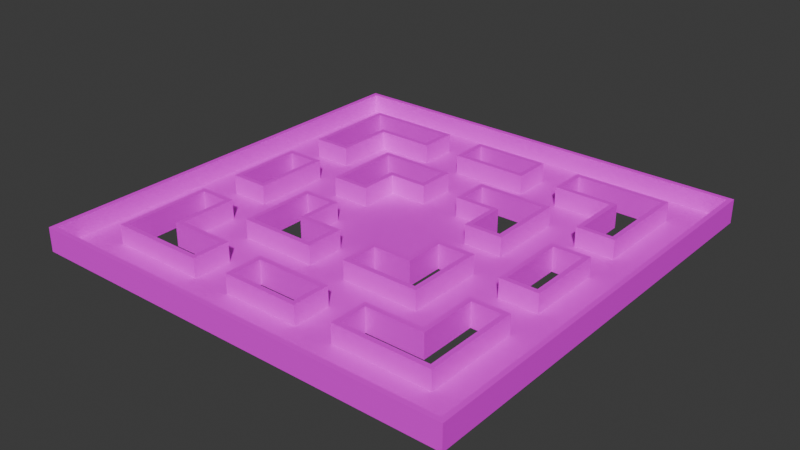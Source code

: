 # Source: mle-intermediate-3.blend  (saved by Blender 4.0.36; exported with 4.5.12 LTS)
import bpy
from mathutils import Matrix  # noqa: F401  (used for matrix-valued properties, if any)

bpy.ops.wm.read_factory_settings(use_empty=True)
scene = bpy.context.scene
scene.name = 'Scene'

# ---- collections
col_collection = bpy.data.collections.new('Collection'); scene.collection.children.link(col_collection)

# ---- images (referenced by path relative to the original .blend; pixels are not part of the script)
import os
ASSET_DIR = os.environ.get("B2B_ASSET_DIR", "")  # directory of the original .blend (textures are referenced by path, not embedded)
HERE = os.path.dirname(os.path.abspath(__file__))  # packed textures are extracted next to this script under _unpacked/

def load_image(name, relpath, width, height, colorspace="sRGB"):
    """Load a texture the original file referenced (path relative to the .blend, or extracted next to this script)."""
    p = next((c for c in (os.path.join(HERE, relpath), os.path.join(ASSET_DIR, relpath)) if relpath and os.path.exists(c)), "")
    if p:
        img = bpy.data.images.load(p, check_existing=True)
        img.name = name
    else:  # same state as the original file: an image datablock whose file is absent (Cycles renders it pink)
        img = bpy.data.images.new(name, width, height)
        img.source = "FILE"
        img.filepath = "//" + (relpath or name)
    img.colorspace_settings.name = colorspace
    return img
img_texture_08_png = load_image('texture_08.png', 'texture_08.png', 1024, 1024, 'sRGB')
img_texture_13_png = load_image('texture_13.png', 'texture_13.png', 1024, 1024, 'sRGB')

# ---- materials (node trees are filled in below, after node groups)
mat_floor = bpy.data.materials.new('Floor')
mat_floor.use_transparent_shadow = False
mat_wall = bpy.data.materials.new('Wall')
mat_wall.use_transparent_shadow = False

# ---- material node trees
mat_floor.use_nodes = True; mat_floor.node_tree.nodes.clear()
_N = mat_floor.node_tree.nodes; _L = mat_floor.node_tree.links
n0 = _N.new('ShaderNodeBsdfPrincipled'); n0.name = 'Principled BSDF'; n0.location = (10, 300)
n0.inputs[3].default_value = 1.45
n1 = _N.new('ShaderNodeOutputMaterial'); n1.name = 'Material Output'; n1.location = (300, 300)
n2 = _N.new('ShaderNodeTexImage'); n2.name = 'Image Texture'; n2.location = (-348, 281)
n2.image = img_texture_08_png
_L.new(n0.outputs[0], n1.inputs[0])
_L.new(n2.outputs[0], n0.inputs[0])
n1.is_active_output = True
mat_wall.use_nodes = True; mat_wall.node_tree.nodes.clear()
_N = mat_wall.node_tree.nodes; _L = mat_wall.node_tree.links
n0 = _N.new('ShaderNodeOutputMaterial'); n0.name = 'Material Output'; n0.location = (300, 300)
n1 = _N.new('ShaderNodeBsdfPrincipled'); n1.name = 'Principled BSDF'; n1.location = (-60, 290)
n1.inputs[3].default_value = 1.45
n2 = _N.new('ShaderNodeTexImage'); n2.name = 'Image Texture'; n2.location = (-465, 300)
n2.image = img_texture_13_png
_L.new(n1.outputs[0], n0.inputs[0])
_L.new(n2.outputs[0], n1.inputs[0])
n0.is_active_output = True

# ---- world
world_world = bpy.data.worlds.new('World'); scene.world = world_world
world_world.color = (0.05088, 0.05088, 0.05088)
world_world.use_sun_shadow = False
world_world.sun_shadow_jitter_overblur = 0.0

# ---- meshes
me_floor_plan = bpy.data.meshes.new('floor-plan')
me_floor_plan.from_pydata([(-1.0, 5.0, 0.0), (-1.0, 5.0, 1.0), (-1.0, 3.0, 0.0), (-1.0, 3.0, 1.0), (-5.0, 5.0, 0.0), (-5.0, 5.0, 1.0), (-5.0, 1.0, 0.0), (-5.0, 1.0, 1.0), (-3.0, 3.0, 1.0), (-3.0, 3.0, 0.0), (-3.0, 1.0, 0.0), (-3.0, 1.0, 1.0), (1.0, 3.0, 1.0), (1.0, 3.0, 0.0), (3.0, 3.0, 0.0), (3.0, 3.0, 1.0), (1.0, 5.0, 1.0), (1.0, 5.0, 0.0), (5.0, 5.0, 1.0), (5.0, 5.0, 0.0), (3.0, 1.0, 1.0), (3.0, 1.0, 0.0), (5.0, 1.0, 1.0), (5.0, 1.0, 0.0), (-5.0, -1.0, 0.0), (-5.0, -1.0, 1.0), (-3.0, -1.0, 0.0), (-3.0, -1.0, 1.0), (-5.0, -5.0, 0.0), (-5.0, -5.0, 1.0), (-1.0, -5.0, 0.0), (-1.0, -5.0, 1.0), (-3.0, -3.0, 1.0), (-3.0, -3.0, 0.0), (-1.0, -3.0, 0.0), (-1.0, -3.0, 1.0), (3.0, -1.0, 1.0), (3.0, -1.0, 0.0), (3.0, -3.0, 0.0), (3.0, -3.0, 1.0), (5.0, -1.0, 1.0), (5.0, -1.0, 0.0), (5.0, -5.0, 1.0), (5.0, -5.0, 0.0), (1.0, -3.0, 1.0), (1.0, -3.0, 0.0), (1.0, -5.0, 1.0), (1.0, -5.0, 0.0), (-11.0, -11.0, 1.0), (11.0, -11.0, 1.0), (-11.0, 11.0, 1.0), (11.0, 11.0, 1.0), (11.0, 11.0, 0.0), (-11.0, 11.0, 0.0), (11.0, -11.0, 0.0), (-11.0, -11.0, 0.0), (-2.0, 7.0, 0.0), (-2.0, 7.0, 1.0), (-2.0, 9.0, 0.0), (-2.0, 9.0, 1.0), (2.0, 7.0, 0.0), (2.0, 7.0, 1.0), (2.0, 9.0, 0.0), (2.0, 9.0, 1.0), (4.0, 7.0, 1.0), (4.0, 7.0, 0.0), (7.0, 7.0, 0.0), (7.0, 7.0, 1.0), (4.0, 9.0, 1.0), (4.0, 9.0, 0.0), (9.0, 9.0, 1.0), (9.0, 9.0, 0.0), (7.0, 4.0, 1.0), (7.0, 4.0, 0.0), (9.0, 4.0, 1.0), (9.0, 4.0, 0.0), (-2.0, -9.0, 0.0), (-2.0, -9.0, 1.0), (-2.0, -7.0, 0.0), (-2.0, -7.0, 1.0), (2.0, -9.0, 0.0), (2.0, -9.0, 1.0), (2.0, -7.0, 0.0), (2.0, -7.0, 1.0), (9.0, -2.0, 0.0), (9.0, -2.0, 1.0), (7.0, -2.0, 0.0), (7.0, -2.0, 1.0), (9.0, 2.0, 0.0), (9.0, 2.0, 1.0), (7.0, 2.0, 0.0), (7.0, 2.0, 1.0), (-7.0, -2.0, 0.0), (-7.0, -2.0, 1.0), (-9.0, -2.0, 0.0), (-9.0, -2.0, 1.0), (-7.0, 2.0, 0.0), (-7.0, 2.0, 1.0), (-9.0, 2.0, 0.0), (-9.0, 2.0, 1.0), (7.0, -4.0, 1.0), (7.0, -4.0, 0.0), (7.0, -7.0, 0.0), (7.0, -7.0, 1.0), (9.0, -4.0, 1.0), (9.0, -4.0, 0.0), (9.0, -9.0, 1.0), (9.0, -9.0, 0.0), (4.0, -7.0, 1.0), (4.0, -7.0, 0.0), (4.0, -9.0, 1.0), (4.0, -9.0, 0.0), (-4.0, -7.0, 1.0), (-4.0, -7.0, 0.0), (-7.0, -7.0, 0.0), (-7.0, -7.0, 1.0), (-4.0, -9.0, 1.0), (-4.0, -9.0, 0.0), (-9.0, -9.0, 1.0), (-9.0, -9.0, 0.0), (-7.0, -4.0, 1.0), (-7.0, -4.0, 0.0), (-9.0, -4.0, 1.0), (-9.0, -4.0, 0.0), (-7.0, 4.0, 1.0), (-7.0, 4.0, 0.0), (-7.0, 7.0, 0.0), (-7.0, 7.0, 1.0), (-9.0, 4.0, 1.0), (-9.0, 4.0, 0.0), (-9.0, 9.0, 1.0), (-9.0, 9.0, 0.0), (-4.0, 7.0, 1.0), (-4.0, 7.0, 0.0), (-4.0, 9.0, 1.0), (-4.0, 9.0, 0.0)], [], [(0, 1, 3, 2), (10, 11, 7, 6), (6, 7, 5, 4), (4, 5, 1, 0), (2, 3, 8, 9), (9, 8, 11, 10), (14, 15, 12, 13), (21, 20, 15, 14), (19, 18, 22, 23), (17, 16, 18, 19), (13, 12, 16, 17), (23, 22, 20, 21), (24, 25, 27, 26), (34, 35, 31, 30), (30, 31, 29, 28), (28, 29, 25, 24), (26, 27, 32, 33), (33, 32, 35, 34), (38, 39, 36, 37), (45, 44, 39, 38), (43, 42, 46, 47), (41, 40, 42, 43), (55, 48, 49, 54), (54, 49, 51, 52), (53, 50, 48, 55), (52, 51, 50, 53), (37, 36, 40, 41), (47, 46, 44, 45), (56, 57, 59, 58), (58, 59, 63, 62), (62, 63, 61, 60), (60, 61, 57, 56), (66, 67, 64, 65), (73, 72, 67, 66), (71, 70, 74, 75), (69, 68, 70, 71), (65, 64, 68, 69), (75, 74, 72, 73), (76, 77, 79, 78), (78, 79, 83, 82), (82, 83, 81, 80), (80, 81, 77, 76), (84, 85, 87, 86), (86, 87, 91, 90), (90, 91, 89, 88), (88, 89, 85, 84), (92, 93, 95, 94), (94, 95, 99, 98), (98, 99, 97, 96), (96, 97, 93, 92), (102, 103, 100, 101), (109, 108, 103, 102), (107, 106, 110, 111), (105, 104, 106, 107), (101, 100, 104, 105), (111, 110, 108, 109), (114, 115, 112, 113), (121, 120, 115, 114), (119, 118, 122, 123), (117, 116, 118, 119), (113, 112, 116, 117), (123, 122, 120, 121), (126, 127, 124, 125), (133, 132, 127, 126), (131, 130, 134, 135), (129, 128, 130, 131), (125, 124, 128, 129), (135, 134, 132, 133), (43, 47, 30, 78, 82, 80, 111, 109, 102, 101, 105, 84, 86, 90, 88, 75, 73, 66, 65, 69, 62, 60, 17, 19, 23, 41), (2, 9, 10, 6, 24, 26, 33, 34, 30, 47, 45, 38, 37, 41, 23, 21, 14, 13, 17, 0), (52, 53, 55, 119, 123, 94, 98, 129, 131, 135, 58, 62, 69, 71), (30, 28, 24, 6, 4, 0, 17, 60, 56, 58, 135, 133, 126, 125, 129, 98, 96, 92, 94, 123, 121, 114, 113, 117, 76, 78), (55, 54, 52, 71, 75, 88, 84, 105, 107, 111, 80, 76, 117, 119)])
me_floor_plan.polygons.foreach_set('material_index', [1, 1, 1, 1, 1, 1, 1, 1, 1, 1, 1, 1, 1, 1, 1, 1, 1, 1, 1, 1, 1, 1, 1, 1, 1, 1, 1, 1, 1, 1, 1, 1, 1, 1, 1, 1, 1, 1, 1, 1, 1, 1, 1, 1, 1, 1, 1, 1, 1, 1, 1, 1, 1, 1, 1, 1, 1, 1, 1, 1, 1, 1, 1, 1, 1, 1, 1, 1, 0, 0, 0, 0, 0])
_uv = me_floor_plan.uv_layers.new(name='UVMap')
_uv.uv.foreach_set('vector', [0.0, 0.0, 1.0, 0.0, 1.0, 1.0, 0.0, 1.0, 0.0, 0.0, 1.0, 0.0, 1.0, 1.0, 0.0, 1.0, 0.0, 0.0, 1.0, 0.0, 1.0, 1.0, 0.0, 1.0, 0.0, 0.0, 1.0, 0.0, 1.0, 1.0, 0.0, 1.0, 0.0, 0.0, 1.0, 0.0, 1.0, 1.0, 0.0, 1.0, 0.0, 0.0, 1.0, 0.0, 1.0, 1.0, 0.0, 1.0, 0.0, 0.0, 1.0, 0.0, 1.0, 1.0, 0.0, 1.0, 0.0, 0.0, 1.0, 0.0, 1.0, 1.0, 0.0, 1.0, 0.0, 0.0, 1.0, 0.0, 1.0, 1.0, 0.0, 1.0, 0.0, 0.0, 1.0, 0.0, 1.0, 1.0, 0.0, 1.0, 0.0, 0.0, 1.0, 0.0, 1.0, 1.0, 0.0, 1.0, 0.0, 0.0, 1.0, 0.0, 1.0, 1.0, 0.0, 1.0, 0.0, 0.0, 1.0, 0.0, 1.0, 1.0, 0.0, 1.0, 0.0, 0.0, 1.0, 0.0, 1.0, 1.0, 0.0, 1.0, 0.0, 0.0, 1.0, 0.0, 1.0, 1.0, 0.0, 1.0, 0.0, 0.0, 1.0, 0.0, 1.0, 1.0, 0.0, 1.0, 0.0, 0.0, 1.0, 0.0, 1.0, 1.0, 0.0, 1.0, 0.0, 0.0, 1.0, 0.0, 1.0, 1.0, 0.0, 1.0, 0.0, 0.0, 1.0, 0.0, 1.0, 1.0, 0.0, 1.0, 0.0, 0.0, 1.0, 0.0, 1.0, 1.0, 0.0, 1.0, 0.0, 0.0, 1.0, 0.0, 1.0, 1.0, 0.0, 1.0, 0.0, 0.0, 1.0, 0.0, 1.0, 1.0, 0.0, 1.0, 0.0, 0.0, 1.0, 0.0, 1.0, 1.0, 0.0, 1.0, 0.0, 0.0, 1.0, 0.0, 1.0, 1.0, 0.0, 1.0, 0.0, 0.0, 1.0, 0.0, 1.0, 1.0, 0.0, 1.0, 0.0, 0.0, 1.0, 0.0, 1.0, 1.0, 0.0, 1.0, 0.0, 0.0, 1.0, 0.0, 1.0, 1.0, 0.0, 1.0, 0.0, 0.0, 1.0, 0.0, 1.0, 1.0, 0.0, 1.0, 0.0, 0.0, 1.0, 0.0, 1.0, 1.0, 0.0, 1.0, 0.0, 0.0, 1.0, 0.0, 1.0, 1.0, 0.0, 1.0, 0.0, 0.0, 1.0, 0.0, 1.0, 1.0, 0.0, 1.0, 0.0, 0.0, 1.0, 0.0, 1.0, 1.0, 0.0, 1.0, 0.0, 0.0, 1.0, 0.0, 1.0, 1.0, 0.0, 1.0, 0.0, 0.0, 1.0, 0.0, 1.0, 1.0, 0.0, 1.0, 0.0, 0.0, 1.0, 0.0, 1.0, 1.0, 0.0, 1.0, 0.0, 0.0, 1.0, 0.0, 1.0, 1.0, 0.0, 1.0, 0.0, 0.0, 1.0, 0.0, 1.0, 1.0, 0.0, 1.0, 0.0, 0.0, 1.0, 0.0, 1.0, 1.0, 0.0, 1.0, 0.0, 0.0, 1.0, 0.0, 1.0, 1.0, 0.0, 1.0, 0.0, 0.0, 1.0, 0.0, 1.0, 1.0, 0.0, 1.0, 0.0, 0.0, 1.0, 0.0, 1.0, 1.0, 0.0, 1.0, 0.0, 0.0, 1.0, 0.0, 1.0, 1.0, 0.0, 1.0, 0.0, 0.0, 1.0, 0.0, 1.0, 1.0, 0.0, 1.0, 0.0, 0.0, 1.0, 0.0, 1.0, 1.0, 0.0, 1.0, 0.0, 0.0, 1.0, 0.0, 1.0, 1.0, 0.0, 1.0, 0.0, 0.0, 1.0, 0.0, 1.0, 1.0, 0.0, 1.0, 0.0, 0.0, 1.0, 0.0, 1.0, 1.0, 0.0, 1.0, 0.0, 0.0, 1.0, 0.0, 1.0, 1.0, 0.0, 1.0, 0.0, 0.0, 1.0, 0.0, 1.0, 1.0, 0.0, 1.0, 0.0, 0.0, 1.0, 0.0, 1.0, 1.0, 0.0, 1.0, 0.0, 0.0, 1.0, 0.0, 1.0, 1.0, 0.0, 1.0, 0.0, 0.0, 1.0, 0.0, 1.0, 1.0, 0.0, 1.0, 0.0, 0.0, 1.0, 0.0, 1.0, 1.0, 0.0, 1.0, 0.0, 0.0, 1.0, 0.0, 1.0, 1.0, 0.0, 1.0, 0.0, 0.0, 1.0, 0.0, 1.0, 1.0, 0.0, 1.0, 0.0, 0.0, 1.0, 0.0, 1.0, 1.0, 0.0, 1.0, 0.0, 0.0, 1.0, 0.0, 1.0, 1.0, 0.0, 1.0, 0.0, 0.0, 1.0, 0.0, 1.0, 1.0, 0.0, 1.0, 0.0, 0.0, 1.0, 0.0, 1.0, 1.0, 0.0, 1.0, 0.0, 0.0, 1.0, 0.0, 1.0, 1.0, 0.0, 1.0, 0.0, 0.0, 1.0, 0.0, 1.0, 1.0, 0.0, 1.0, 0.0, 0.0, 1.0, 0.0, 1.0, 1.0, 0.0, 1.0, 0.0, 0.0, 1.0, 0.0, 1.0, 1.0, 0.0, 1.0, 0.0, 0.0, 1.0, 0.0, 1.0, 1.0, 0.0, 1.0, 0.0, 0.0, 1.0, 0.0, 1.0, 1.0, 0.0, 1.0, 0.0, 0.0, 1.0, 0.0, 1.0, 1.0, 0.0, 1.0, 0.0, 0.0, 1.0, 0.0, 1.0, 1.0, 0.0, 1.0, 0.0, 0.0, 1.0, 0.0, 1.0, 1.0, 0.0, 1.0, 0.7273, 0.2727, 0.5455, 0.2727, 0.4545, 0.2727, 0.4091, 0.1818, 0.5909, 0.1818, 0.5909, 0.09091, 0.6818, 0.09091, 0.6818, 0.1818, 0.8182, 0.1818, 0.8182, 0.3182, 0.9091, 0.3182, 0.9091, 0.4091, 0.8182, 0.4091, 0.8182, 0.5909, 0.9091, 0.5909, 0.9091, 0.6818, 0.8182, 0.6818, 0.8182, 0.8182, 0.6818, 0.8182, 0.6818, 0.9091, 0.5909, 0.9091, 0.5909, 0.8182, 0.5455, 0.7273, 0.7273, 0.7273, 0.7273, 0.5455, 0.7273, 0.4545, 0.4545, 0.6364, 0.3636, 0.6364, 0.3636, 0.5455, 0.2727, 0.5455, 0.2727, 0.4545, 0.3636, 0.4545, 0.3636, 0.3636, 0.4545, 0.3636, 0.4545, 0.2727, 0.5455, 0.2727, 0.5455, 0.3636, 0.6364, 0.3636, 0.6364, 0.4545, 0.7273, 0.4545, 0.7273, 0.5455, 0.6364, 0.5455, 0.6364, 0.6364, 0.5455, 0.6364, 0.5455, 0.7273, 0.4545, 0.7273, 1.0, 1.0, 0.0, 1.0, 0.0, 0.0, 0.09091, 0.09091, 0.09091, 0.3182, 0.09091, 0.4091, 0.09091, 0.5909, 0.09091, 0.6818, 0.09091, 0.9091, 0.3182, 0.9091, 0.4091, 0.9091, 0.5909, 0.9091, 0.6818, 0.9091, 0.9091, 0.9091, 0.4545, 0.2727, 0.2727, 0.2727, 0.2727, 0.4545, 0.2727, 0.5455, 0.2727, 0.7273, 0.4545, 0.7273, 0.5455, 0.7273, 0.5909, 0.8182, 0.4091, 0.8182, 0.4091, 0.9091, 0.3182, 0.9091, 0.3182, 0.8182, 0.1818, 0.8182, 0.1818, 0.6818, 0.09091, 0.6818, 0.09091, 0.5909, 0.1818, 0.5909, 0.1818, 0.4091, 0.09091, 0.4091, 0.09091, 0.3182, 0.1818, 0.3182, 0.1818, 0.1818, 0.3182, 0.1818, 0.3182, 0.09091, 0.4091, 0.09091, 0.4091, 0.1818, 0.0, 0.0, 1.0, 0.0, 1.0, 1.0, 0.9091, 0.9091, 0.9091, 0.6818, 0.9091, 0.5909, 0.9091, 0.4091, 0.9091, 0.3182, 0.9091, 0.09091, 0.6818, 0.09091, 0.5909, 0.09091, 0.4091, 0.09091, 0.3182, 0.09091, 0.09091, 0.09091])
me_floor_plan.materials.append(mat_floor)
me_floor_plan.materials.append(mat_wall)
me_floor_plan.update()

# ---- objects
ob_player_spawn_000 = bpy.data.objects.new('player-spawn.000', None)
ob_enemy_spawn_000 = bpy.data.objects.new('enemy-spawn.000', None)
ob_floor_plan = bpy.data.objects.new('floor-plan', me_floor_plan)
ob_player_spawn_001 = bpy.data.objects.new('player-spawn.001', None)
ob_player_spawn_002 = bpy.data.objects.new('player-spawn.002', None)
ob_player_spawn_003 = bpy.data.objects.new('player-spawn.003', None)
ob_player_spawn_004 = bpy.data.objects.new('player-spawn.004', None)
ob_player_spawn_005 = bpy.data.objects.new('player-spawn.005', None)
ob_player_spawn_006 = bpy.data.objects.new('player-spawn.006', None)
ob_player_spawn_007 = bpy.data.objects.new('player-spawn.007', None)
ob_enemy_spawn_001 = bpy.data.objects.new('enemy-spawn.001', None)
ob_enemy_spawn_002 = bpy.data.objects.new('enemy-spawn.002', None)
ob_enemy_spawn_003 = bpy.data.objects.new('enemy-spawn.003', None)
ob_enemy_spawn_004 = bpy.data.objects.new('enemy-spawn.004', None)

# ---- transforms, parenting, visibility, modifiers, constraints
ob_player_spawn_000.parent = ob_floor_plan
ob_player_spawn_000.location = (0.0, 10.0, 0.0)
ob_enemy_spawn_000.parent = ob_floor_plan
ob_enemy_spawn_000.location = (0.0, 0.0, 0.0)
ob_floor_plan.location = (0.0, 0.0, 0.0)
_m = ob_floor_plan.modifiers.new('Solidify', 'SOLIDIFY')
_m.solidify_mode = 'NON_MANIFOLD'
_m.thickness = 0.25
_m.nonmanifold_boundary_mode = 'FLAT'
_m.nonmanifold_merge_threshold = 0.0
ob_player_spawn_001.parent = ob_floor_plan
ob_player_spawn_001.location = (10.0, 10.0, 0.0)
ob_player_spawn_002.parent = ob_floor_plan
ob_player_spawn_002.location = (-10.0, 10.0, 0.0)
ob_player_spawn_003.parent = ob_floor_plan
ob_player_spawn_003.location = (-10.0, -10.0, 0.0)
ob_player_spawn_004.parent = ob_floor_plan
ob_player_spawn_004.location = (0.0, -10.0, 0.0)
ob_player_spawn_005.parent = ob_floor_plan
ob_player_spawn_005.location = (10.0, -10.0, 0.0)
ob_player_spawn_006.parent = ob_floor_plan
ob_player_spawn_006.location = (10.0, 0.0, 0.0)
ob_player_spawn_007.parent = ob_floor_plan
ob_player_spawn_007.location = (-10.0, 0.0, 0.0)
ob_enemy_spawn_001.parent = ob_floor_plan
ob_enemy_spawn_001.location = (6.0, 6.0, 0.0)
ob_enemy_spawn_002.parent = ob_floor_plan
ob_enemy_spawn_002.location = (-6.0, -6.0, 0.0)
ob_enemy_spawn_003.parent = ob_floor_plan
ob_enemy_spawn_003.location = (6.0, -6.0, 0.0)
ob_enemy_spawn_004.parent = ob_floor_plan
ob_enemy_spawn_004.location = (-6.0, 6.0, 0.0)

# ---- collection membership
col_collection.objects.link(ob_player_spawn_000)
col_collection.objects.link(ob_enemy_spawn_000)
col_collection.objects.link(ob_floor_plan)
col_collection.objects.link(ob_player_spawn_001)
col_collection.objects.link(ob_player_spawn_002)
col_collection.objects.link(ob_player_spawn_003)
col_collection.objects.link(ob_player_spawn_004)
col_collection.objects.link(ob_player_spawn_005)
col_collection.objects.link(ob_player_spawn_006)
col_collection.objects.link(ob_player_spawn_007)
col_collection.objects.link(ob_enemy_spawn_001)
col_collection.objects.link(ob_enemy_spawn_002)
col_collection.objects.link(ob_enemy_spawn_003)
col_collection.objects.link(ob_enemy_spawn_004)

# ---- scene / render settings (as saved in the file)
scene.frame_start = 1; scene.frame_end = 250; scene.frame_set(0)
scene.render.engine = 'BLENDER_EEVEE_NEXT'
scene.cycles.sampling_pattern = 'TABULATED_SOBOL'
bpy.context.view_layer.update()

# ---- added for rendering (the .blend has no active camera and no usable light): camera, sun
cam_auto = bpy.data.cameras.new('AutoCamera')
cam_auto.lens = 50.0
cam_auto.sensor_width = 36.0
cam_auto.clip_end = 1000.0
ob_auto_camera = bpy.data.objects.new('AutoCamera', cam_auto)
scene.collection.objects.link(ob_auto_camera)
ob_auto_camera.location = (29.4632, -35.3558, 23.9455)
ob_auto_camera.rotation_euler = (1.09748, -7.21219e-08, 0.694738)
scene.camera = ob_auto_camera
light_auto_sun = bpy.data.lights.new('AutoSun', 'SUN')
light_auto_sun.energy = 3.0
light_auto_sun.angle = 0.0523599
ob_auto_sun = bpy.data.objects.new('AutoSun', light_auto_sun)
scene.collection.objects.link(ob_auto_sun)
ob_auto_sun.rotation_euler = (0.872665, 0.174533, 0.523599)
bpy.context.view_layer.update()
